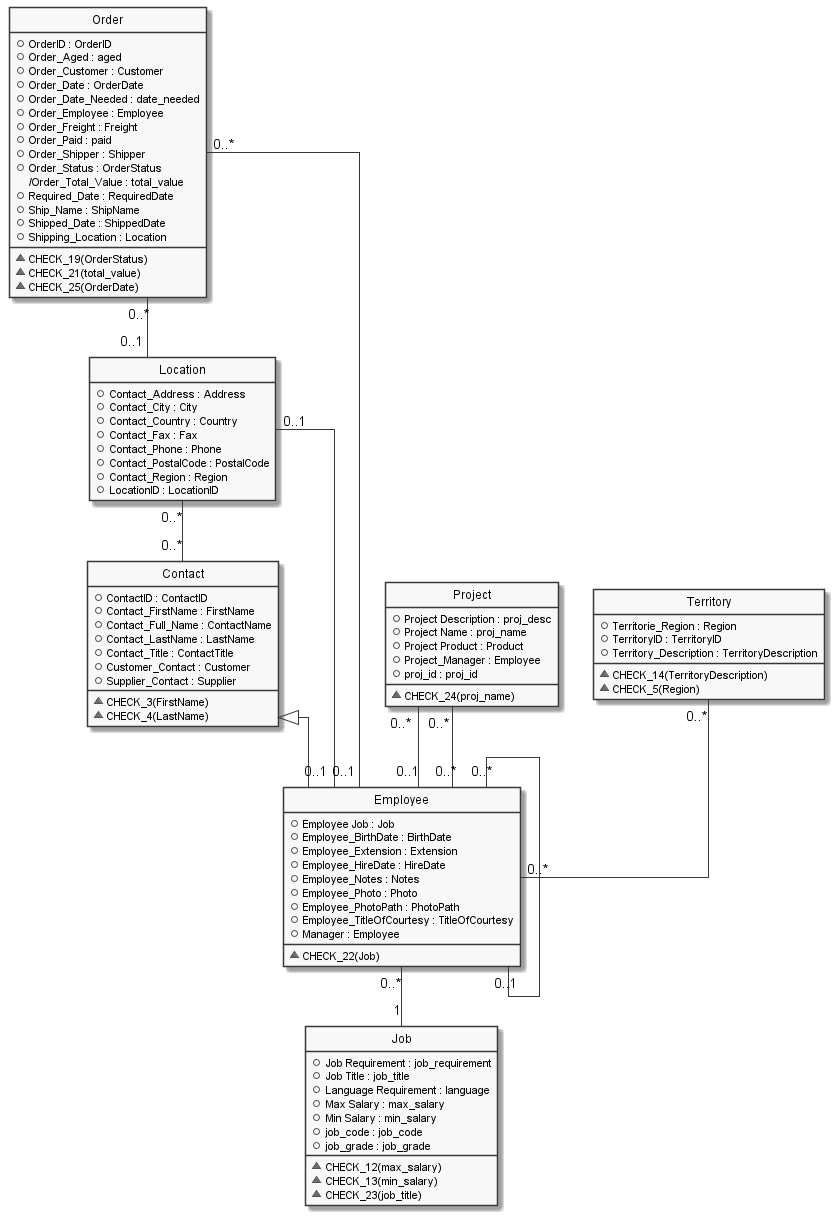

The diagram above was rendered by PlantUML. Its source (embedded in the PNG):
@startuml

hide circle
hide stereotype
hide empty members
skinparam monochrome true
skinparam linetype ortho
skinparam backgroundColor transparent
set namespaceSeparator ::

class "Contact" as Contact  {
  +ContactID : ContactID
  +Contact_FirstName : FirstName
  +Contact_Full_Name : ContactName
  +Contact_LastName : LastName
  +Contact_Title : ContactTitle
  +Customer_Contact : Customer
  +Supplier_Contact : Supplier
  __
  ~CHECK_3(FirstName)
  ~CHECK_4(LastName)
  }

class "Employee" as Employee  {
  +Employee Job : Job
  +Employee_BirthDate : BirthDate
  +Employee_Extension : Extension
  +Employee_HireDate : HireDate
  +Employee_Notes : Notes
  +Employee_Photo : Photo
  +Employee_PhotoPath : PhotoPath
  +Employee_TitleOfCourtesy : TitleOfCourtesy
  +Manager : Employee
  __
  ~CHECK_22(Job)
  }

class "Job" as Job  {
  +Job Requirement : job_requirement
  +Job Title : job_title
  +Language Requirement : language
  +Max Salary : max_salary
  +Min Salary : min_salary
  +job_code : job_code
  +job_grade : job_grade
  __
  ~CHECK_12(max_salary)
  ~CHECK_13(min_salary)
  ~CHECK_23(job_title)
  }

class "Location" as Location  {
  +Contact_Address : Address
  +Contact_City : City
  +Contact_Country : Country
  +Contact_Fax : Fax
  +Contact_Phone : Phone
  +Contact_PostalCode : PostalCode
  +Contact_Region : Region
  +LocationID : LocationID
  }
hide "Location" methods

class "Order" as Order  {
  +OrderID : OrderID
  +Order_Aged : aged
  +Order_Customer : Customer
  +Order_Date : OrderDate
  +Order_Date_Needed : date_needed
  +Order_Employee : Employee
  +Order_Freight : Freight
  +Order_Paid : paid
  +Order_Shipper : Shipper
  +Order_Status : OrderStatus
  /Order_Total_Value : total_value
  +Required_Date : RequiredDate
  +Ship_Name : ShipName
  +Shipped_Date : ShippedDate
  +Shipping_Location : Location
  __
  ~CHECK_19(OrderStatus)
  ~CHECK_21(total_value)
  ~CHECK_25(OrderDate)
  }

class "Project" as Project  {
  +Project Description : proj_desc
  +Project Name : proj_name
  +Project Product : Product
  +Project_Manager : Employee
  +proj_id : proj_id
  __
  ~CHECK_24(proj_name)
  }

class "Territory" as Territory  {
  +Territorie_Region : Region
  +TerritoryID : TerritoryID
  +Territory_Description : TerritoryDescription
  __
  ~CHECK_14(TerritoryDescription)
  ~CHECK_5(Region)
  }

Contact <|-- Employee
  ' Class relationships:
  Location "0..*" -- "0..*" Contact
  Employee "0..*" -- "1" Job
  Location "0..1" -- "0..1" Employee
  Territory "0..*" -- "0..*" Employee
  Employee "0..*" -- "0..1" Employee
  Order "0..*" -- "0..1" Employee
  Project "0..*" -- "0..*" Employee
  Project "0..*" -- "0..1" Employee
  Order "0..*" -- "0..1" Location
@enduml